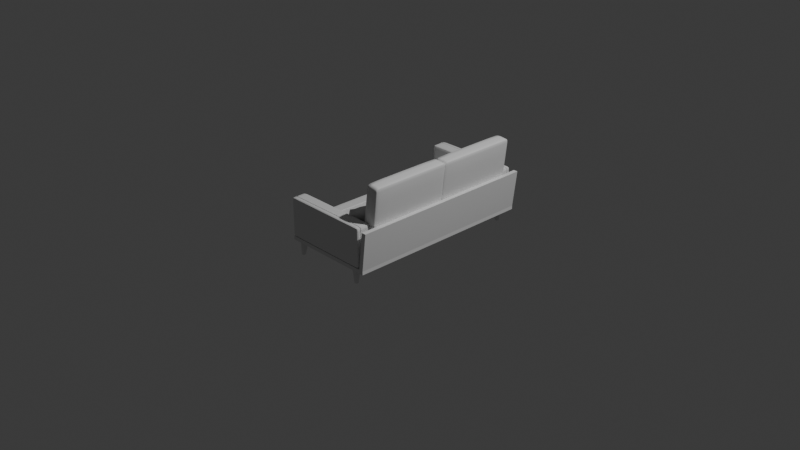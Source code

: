 # Source: Sofa.blend  (saved by Blender 4.2.66; exported with 4.5.12 LTS)
import bpy
from mathutils import Matrix  # noqa: F401  (used for matrix-valued properties, if any)

bpy.ops.wm.read_factory_settings(use_empty=True)
scene = bpy.context.scene
scene.name = 'Scene'

# ---- collections
col_collection = bpy.data.collections.new('Collection'); scene.collection.children.link(col_collection)

# ---- materials (node trees are filled in below, after node groups)
mat_material = bpy.data.materials.new('Material')
mat_material.alpha_threshold = 0.0
mat_material.use_transparent_shadow = False
mat_material.roughness = 0.5
mat_material.line_color = (0.0, 0.0, 0.0, 1.0)

# ---- material node trees
mat_material.use_nodes = True; mat_material.node_tree.nodes.clear()
_N = mat_material.node_tree.nodes; _L = mat_material.node_tree.links
n0 = _N.new('ShaderNodeOutputMaterial'); n0.name = 'Material Output'; n0.location = (300, 300)
n1 = _N.new('ShaderNodeBsdfPrincipled'); n1.name = 'Principled BSDF'; n1.location = (10, 300)
n1.inputs[3].default_value = 1.45
_L.new(n1.outputs[0], n0.inputs[0])
n0.is_active_output = True

# ---- world
world_world = bpy.data.worlds.new('World'); scene.world = world_world
world_world.use_nodes = True; world_world.node_tree.nodes.clear()
_N = world_world.node_tree.nodes; _L = world_world.node_tree.links
n0 = _N.new('ShaderNodeOutputWorld'); n0.name = 'World Output'; n0.location = (300, 300)
n1 = _N.new('ShaderNodeBackground'); n1.name = 'Background'; n1.location = (10, 300)
n1.inputs[0].default_value = (0.05088, 0.05088, 0.05088, 1.0)
_L.new(n1.outputs[0], n0.inputs[0])
n0.is_active_output = True
world_world.color = (0.05088, 0.05088, 0.05088)
world_world.sun_shadow_jitter_overblur = 0.0

# ---- cameras
cam_camera = bpy.data.cameras.new('Camera')
cam_camera.clip_end = 100.0
cam_camera.ortho_scale = 7.314

# ---- lights
light_light = bpy.data.lights.new('Light', 'POINT')
light_light.energy = 1000.0
light_light.shadow_soft_size = 0.1

# ---- meshes
me_cube = bpy.data.meshes.new('Cube')
me_cube.from_pydata([(0.07503, 0.141, 0.1721), (0.07503, 0.141, -0.1721), (0.07503, -0.141, 0.1721), (0.07503, -0.141, -0.1721), (-0.07503, 0.141, 0.1721), (-0.07503, 0.141, -0.1721), (-0.07503, -0.141, 0.1721), (-0.07503, -0.141, -0.1721), (0.0, 0.1862, -0.1862), (0.0, -0.1862, 0.1862), (0.0, -0.1862, -0.1862), (0.0, 0.1862, 0.1862)], [], [(11, 4, 6, 9), (10, 9, 6, 7), (7, 6, 4, 5), (8, 1, 3, 10), (1, 0, 2, 3), (8, 11, 0, 1), (5, 4, 11, 8), (5, 8, 10, 7), (3, 2, 9, 10), (0, 11, 9, 2)])
me_cube.polygons.foreach_set('use_smooth', [True] * 10)
_k = {(8, 11): 0.33, (8, 10): 0.33, (9, 10): 0.33, (9, 11): 0.33}
me_cube.attributes.new('crease_edge', 'FLOAT', 'EDGE').data.foreach_set('value', [_k.get((min(e.vertices), max(e.vertices)), 0.0) for e in me_cube.edges])
me_cube.attributes.new('crease_vert', 'FLOAT', 'POINT').data.foreach_set('value', [0.0, 0.0, 0.0, 0.0, 0.0, 0.0, 0.0, 0.0, 0.9, 0.9, 0.9, 0.9])
_uv = me_cube.uv_layers.new(name='UVMap')
_uv.uv.foreach_set('vector', [0.75, 0.5, 0.875, 0.5, 0.875, 0.75, 0.75, 0.75, 0.375, 0.875, 0.625, 0.875, 0.625, 1.0, 0.375, 1.0, 0.375, 0.0, 0.625, 0.0, 0.625, 0.25, 0.375, 0.25, 0.25, 0.5, 0.375, 0.5, 0.375, 0.75, 0.25, 0.75, 0.375, 0.5, 0.625, 0.5, 0.625, 0.75, 0.375, 0.75, 0.375, 0.375, 0.625, 0.375, 0.625, 0.5, 0.375, 0.5, 0.375, 0.25, 0.625, 0.25, 0.625, 0.375, 0.375, 0.375, 0.125, 0.5, 0.25, 0.5, 0.25, 0.75, 0.125, 0.75, 0.375, 0.75, 0.625, 0.75, 0.625, 0.875, 0.375, 0.875, 0.625, 0.5, 0.75, 0.5, 0.75, 0.75, 0.625, 0.75])
me_cube.materials.append(mat_material)
me_cube.use_mirror_vertex_groups = False
me_cube.update()
me_cube_001 = bpy.data.meshes.new('Cube.001')
me_cube_001.from_pydata([(-1.151, -1.0, -0.379), (-1.151, -1.0, 0.379), (-1.151, 1.0, -0.379), (-1.151, 1.0, 0.379), (1.246, -1.0, -0.379), (1.246, -1.0, 0.379), (1.246, 1.0, -0.379), (1.246, 1.0, 0.379), (1.363, 1.0, 0.379), (1.363, 1.0, -0.379), (1.363, -1.0, -0.379), (1.363, -1.0, 0.379), (1.363, 1.0, 8.405), (1.363, -1.0, 8.405), (1.481, 1.0, 8.405), (1.481, -1.0, 8.405)], [], [(0, 1, 3, 2), (2, 3, 7, 6), (6, 7, 8, 9), (4, 5, 1, 0), (2, 6, 4, 0), (7, 3, 1, 5), (9, 8, 11, 10), (5, 4, 10, 11), (4, 6, 9, 10), (8, 7, 12, 14), (12, 13, 15, 14), (11, 8, 14, 15), (7, 5, 13, 12), (5, 11, 15, 13)])
_uv = me_cube_001.uv_layers.new(name='UVMap')
_uv.uv.foreach_set('vector', [0.375, 0.0, 0.625, 0.0, 0.625, 0.25, 0.375, 0.25, 0.375, 0.25, 0.625, 0.25, 0.625, 0.5, 0.375, 0.5, 0.375, 0.5, 0.625, 0.5, 0.625, 0.5, 0.375, 0.5, 0.375, 0.75, 0.625, 0.75, 0.625, 1.0, 0.375, 1.0, 0.125, 0.5, 0.375, 0.5, 0.375, 0.75, 0.125, 0.75, 0.625, 0.5, 0.875, 0.5, 0.875, 0.75, 0.625, 0.75, 0.375, 0.5, 0.625, 0.5, 0.625, 0.75, 0.375, 0.75, 0.625, 0.75, 0.375, 0.75, 0.375, 0.75, 0.625, 0.75, 0.375, 0.75, 0.375, 0.5, 0.375, 0.5, 0.375, 0.75, 0.625, 0.5, 0.625, 0.5, 0.625, 0.5, 0.625, 0.5, 0.625, 0.5, 0.625, 0.75, 0.625, 0.75, 0.625, 0.5, 0.625, 0.75, 0.625, 0.5, 0.625, 0.5, 0.625, 0.75, 0.625, 0.5, 0.625, 0.75, 0.625, 0.75, 0.625, 0.5, 0.625, 0.75, 0.625, 0.75, 0.625, 0.75, 0.625, 0.75])
me_cube_001.update()
me_cube_002 = bpy.data.meshes.new('Cube.002')
me_cube_002.from_pydata([(-0.01378, -0.01378, -0.08629), (-0.04228, -0.04228, 0.08629), (-0.01378, 0.01378, -0.08629), (-0.04228, 0.01628, 0.08629), (0.01378, -0.01378, -0.08629), (0.01628, -0.04228, 0.08629), (0.01378, 0.01378, -0.08629), (0.01628, 0.01628, 0.08629)], [], [(0, 1, 3, 2), (2, 3, 7, 6), (6, 7, 5, 4), (4, 5, 1, 0), (2, 6, 4, 0), (7, 3, 1, 5)])
_uv = me_cube_002.uv_layers.new(name='UVMap')
_uv.uv.foreach_set('vector', [0.375, 0.0, 0.625, 0.0, 0.625, 0.25, 0.375, 0.25, 0.375, 0.25, 0.625, 0.25, 0.625, 0.5, 0.375, 0.5, 0.375, 0.5, 0.625, 0.5, 0.625, 0.75, 0.375, 0.75, 0.375, 0.75, 0.625, 0.75, 0.625, 1.0, 0.375, 1.0, 0.125, 0.5, 0.375, 0.5, 0.375, 0.75, 0.125, 0.75, 0.625, 0.5, 0.875, 0.5, 0.875, 0.75, 0.625, 0.75])
me_cube_002.update()
me_cube_003 = bpy.data.meshes.new('Cube.003')
me_cube_003.from_pydata([(-1.0, -1.498, -1.0), (-1.0, -1.498, 1.0), (-1.0, 0.6972, -1.0), (-1.0, 0.6972, 1.0), (1.0, -1.498, -1.0), (1.0, -1.498, 1.0), (1.0, 0.6972, -1.0), (1.0, 0.6972, 1.0), (-1.0, -1.498, -0.6431), (-1.0, 0.6972, -0.6431), (1.0, 0.6972, -0.6431), (1.0, -1.498, -0.6431), (-1.0, 0.601, -1.0), (-1.0, -1.401, -1.0), (-1.0, -1.401, 1.0), (-1.0, 0.601, 1.0), (1.0, -1.401, -1.0), (1.0, 0.601, -1.0), (1.0, 0.601, 1.0), (1.0, -1.401, 1.0), (1.0, 0.601, -0.6431), (1.0, -1.401, -0.6431), (-1.0, -1.401, -0.6431), (-1.0, 0.601, -0.6431), (0.8989, 0.6972, -1.0), (-0.8989, 0.6972, -1.0), (-0.8989, 0.6972, 1.0), (0.8989, 0.6972, 1.0), (-0.8989, -1.498, -1.0), (0.8989, -1.498, -1.0), (0.8989, -1.498, 1.0), (-0.8989, -1.498, 1.0), (0.8989, -1.498, -0.6431), (-0.8989, -1.498, -0.6431), (-0.8989, 0.6972, -0.6431), (0.8989, 0.6972, -0.6431), (-0.8989, 0.601, 1.0), (0.8989, 0.601, 1.0), (-0.8989, -1.401, 1.0), (0.8989, -1.401, 1.0), (0.8989, 0.601, -1.0), (-0.8989, 0.601, -1.0), (0.8989, -1.401, -1.0), (-0.8989, -1.401, -1.0), (-0.6161, 0.6972, -1.0), (-0.6443, 0.6972, -1.0), (-0.6443, 0.6972, 1.0), (-0.6161, 0.6972, 1.0), (-0.6443, -1.498, -1.0), (-0.6161, -1.498, -1.0), (-0.6161, -1.498, 1.0), (-0.6443, -1.498, 1.0), (-0.6161, -1.498, -0.6431), (-0.6443, -1.498, -0.6431), (-0.6443, 0.6972, -0.6431), (-0.6161, 0.6972, -0.6431), (-0.6443, 0.601, 1.0), (-0.6161, 0.601, 1.0), (-0.6443, -1.401, 1.0), (-0.6161, -1.401, 1.0), (-0.6161, 0.601, -1.0), (-0.6443, 0.601, -1.0), (-0.6161, -1.401, -1.0), (-0.6443, -1.401, -1.0), (-0.6161, 0.6969, -0.9129), (-0.6443, 0.6969, -0.9129), (-0.6443, 0.6969, 1.087), (-0.6161, 0.6969, 1.087), (-0.6443, -1.498, -0.9129), (-0.6161, -1.498, -0.9129), (-0.6161, -1.498, 1.087), (-0.6443, -1.498, 1.087), (-0.6161, -1.498, -0.556), (-0.6443, -1.498, -0.556), (-0.6443, 0.6969, -0.556), (-0.6161, 0.6969, -0.556), (-0.6443, 0.6007, 1.087), (-0.6161, 0.6007, 1.087), (-0.6443, -1.402, 1.087), (-0.6161, -1.402, 1.087), (-0.6161, 0.6007, -0.9129), (-0.6443, 0.6007, -0.9129), (-0.6161, -1.402, -0.9129), (-0.6443, -1.402, -0.9129)], [], [(23, 15, 3, 9), (35, 27, 7, 10), (21, 19, 5, 11), (33, 31, 1, 8), (42, 16, 4, 29), (38, 14, 1, 31), (28, 33, 8, 0), (16, 21, 11, 4), (24, 35, 10, 6), (12, 23, 9, 2), (0, 8, 22, 13), (13, 22, 23, 12), (6, 10, 20, 17), (17, 20, 21, 16), (26, 3, 15, 36), (36, 15, 14, 38), (24, 6, 17, 40), (40, 17, 16, 42), (10, 7, 18, 20), (20, 18, 19, 21), (8, 1, 14, 22), (22, 14, 15, 23), (12, 41, 43, 13), (60, 40, 42, 62), (2, 25, 41, 12), (44, 24, 40, 60), (18, 37, 39, 19), (56, 36, 38, 58), (7, 27, 37, 18), (46, 26, 36, 56), (2, 9, 34, 25), (44, 55, 35, 24), (4, 11, 32, 29), (48, 53, 33, 28), (19, 39, 30, 5), (58, 38, 31, 51), (13, 43, 28, 0), (62, 42, 29, 49), (11, 5, 30, 32), (53, 51, 31, 33), (9, 3, 26, 34), (55, 47, 27, 35), (34, 26, 46, 54), (50, 59, 79, 70), (32, 30, 50, 52), (46, 56, 76, 66), (43, 63, 48, 28), (62, 49, 69, 82), (39, 59, 50, 30), (57, 47, 67, 77), (29, 32, 52, 49), (60, 62, 82, 80), (25, 34, 54, 45), (48, 63, 83, 68), (27, 47, 57, 37), (55, 44, 64, 75), (37, 57, 59, 39), (63, 61, 81, 83), (25, 45, 61, 41), (51, 53, 73, 71), (41, 61, 63, 43), (45, 54, 74, 65), (74, 66, 67, 75), (72, 70, 71, 73), (83, 82, 69, 68), (79, 78, 71, 70), (69, 72, 73, 68), (65, 74, 75, 64), (67, 66, 76, 77), (77, 76, 78, 79), (65, 64, 80, 81), (81, 80, 82, 83), (59, 57, 77, 79), (58, 51, 71, 78), (54, 46, 66, 74), (56, 58, 78, 76), (49, 52, 72, 69), (47, 55, 75, 67), (61, 45, 65, 81), (53, 48, 68, 73), (52, 50, 70, 72), (44, 60, 80, 64)])
_k = {(46, 54): 1.0, (47, 55): 1.0, (50, 52): 1.0, (51, 53): 1.0, (48, 63): 1.0, (49, 62): 1.0, (50, 59): 1.0, (51, 58): 1.0, (49, 52): 1.0, (48, 53): 1.0, (45, 54): 1.0, (44, 55): 1.0, (47, 57): 1.0, (46, 56): 1.0, (57, 59): 1.0, (56, 58): 1.0, (45, 61): 1.0, (44, 60): 1.0, (61, 63): 1.0, (60, 62): 1.0}
me_cube_003.attributes.new('crease_edge', 'FLOAT', 'EDGE').data.foreach_set('value', [_k.get((min(e.vertices), max(e.vertices)), 0.0) for e in me_cube_003.edges])
_uv = me_cube_003.uv_layers.new(name='UVMap')
_uv.uv.foreach_set('vector', [0.6049, 0.1667, 0.625, 0.1667, 0.625, 0.25, 0.6049, 0.25, 0.6049, 0.4167, 0.625, 0.4167, 0.625, 0.5, 0.6049, 0.5, 0.6049, 0.6667, 0.625, 0.6667, 0.625, 0.75, 0.6049, 0.75, 0.6049, 0.9167, 0.625, 0.9167, 0.625, 1.0, 0.6049, 1.0, 0.2917, 0.6667, 0.375, 0.6667, 0.375, 0.75, 0.2917, 0.75, 0.7917, 0.6667, 0.875, 0.6667, 0.875, 0.75, 0.7917, 0.75, 0.375, 0.9167, 0.6049, 0.9167, 0.6049, 1.0, 0.375, 1.0, 0.375, 0.6667, 0.6049, 0.6667, 0.6049, 0.75, 0.375, 0.75, 0.375, 0.4167, 0.6049, 0.4167, 0.6049, 0.5, 0.375, 0.5, 0.375, 0.1667, 0.6049, 0.1667, 0.6049, 0.25, 0.375, 0.25, 0.375, 0.0, 0.6049, 0.0, 0.6049, 0.08333, 0.375, 0.08333, 0.375, 0.08333, 0.6049, 0.08333, 0.6049, 0.1667, 0.375, 0.1667, 0.375, 0.5, 0.6049, 0.5, 0.6049, 0.5833, 0.375, 0.5833, 0.375, 0.5833, 0.6049, 0.5833, 0.6049, 0.6667, 0.375, 0.6667, 0.7917, 0.5, 0.875, 0.5, 0.875, 0.5833, 0.7917, 0.5833, 0.7917, 0.5833, 0.875, 0.5833, 0.875, 0.6667, 0.7917, 0.6667, 0.2917, 0.5, 0.375, 0.5, 0.375, 0.5833, 0.2917, 0.5833, 0.2917, 0.5833, 0.375, 0.5833, 0.375, 0.6667, 0.2917, 0.6667, 0.6049, 0.5, 0.625, 0.5, 0.625, 0.5833, 0.6049, 0.5833, 0.6049, 0.5833, 0.625, 0.5833, 0.625, 0.6667, 0.6049, 0.6667, 0.6049, 0.0, 0.625, 0.0, 0.625, 0.08333, 0.6049, 0.08333, 0.6049, 0.08333, 0.625, 0.08333, 0.625, 0.1667, 0.6049, 0.1667, 0.125, 0.5833, 0.2083, 0.5833, 0.2083, 0.6667, 0.125, 0.6667, 0.2639, 0.5833, 0.2917, 0.5833, 0.2917, 0.6667, 0.2639, 0.6667, 0.125, 0.5, 0.2083, 0.5, 0.2083, 0.5833, 0.125, 0.5833, 0.2639, 0.5, 0.2917, 0.5, 0.2917, 0.5833, 0.2639, 0.5833, 0.625, 0.5833, 0.7083, 0.5833, 0.7083, 0.6667, 0.625, 0.6667, 0.7639, 0.5833, 0.7917, 0.5833, 0.7917, 0.6667, 0.7639, 0.6667, 0.625, 0.5, 0.7083, 0.5, 0.7083, 0.5833, 0.625, 0.5833, 0.7639, 0.5, 0.7917, 0.5, 0.7917, 0.5833, 0.7639, 0.5833, 0.375, 0.25, 0.6049, 0.25, 0.6049, 0.3333, 0.375, 0.3333, 0.375, 0.3889, 0.6049, 0.3889, 0.6049, 0.4167, 0.375, 0.4167, 0.375, 0.75, 0.6049, 0.75, 0.6049, 0.8333, 0.375, 0.8333, 0.375, 0.8889, 0.6049, 0.8889, 0.6049, 0.9167, 0.375, 0.9167, 0.625, 0.6667, 0.7083, 0.6667, 0.7083, 0.75, 0.625, 0.75, 0.7639, 0.6667, 0.7917, 0.6667, 0.7917, 0.75, 0.7639, 0.75, 0.125, 0.6667, 0.2083, 0.6667, 0.2083, 0.75, 0.125, 0.75, 0.2639, 0.6667, 0.2917, 0.6667, 0.2917, 0.75, 0.2639, 0.75, 0.6049, 0.75, 0.625, 0.75, 0.625, 0.8333, 0.6049, 0.8333, 0.6049, 0.8889, 0.625, 0.8889, 0.625, 0.9167, 0.6049, 0.9167, 0.6049, 0.25, 0.625, 0.25, 0.625, 0.3333, 0.6049, 0.3333, 0.6049, 0.3889, 0.625, 0.3889, 0.625, 0.4167, 0.6049, 0.4167, 0.6049, 0.3333, 0.625, 0.3333, 0.625, 0.3611, 0.6049, 0.3611, 0.7361, 0.75, 0.7361, 0.6667, 0.7361, 0.6667, 0.7361, 0.75, 0.6049, 0.8333, 0.625, 0.8333, 0.625, 0.8611, 0.6049, 0.8611, 0.7639, 0.5, 0.7639, 0.5833, 0.7639, 0.5833, 0.7639, 0.5, 0.2083, 0.6667, 0.2361, 0.6667, 0.2361, 0.75, 0.2083, 0.75, 0.2639, 0.6667, 0.2639, 0.75, 0.2639, 0.75, 0.2639, 0.6667, 0.7083, 0.6667, 0.7361, 0.6667, 0.7361, 0.75, 0.7083, 0.75, 0.7361, 0.5833, 0.7361, 0.5, 0.7361, 0.5, 0.7361, 0.5833, 0.375, 0.8333, 0.6049, 0.8333, 0.6049, 0.8611, 0.375, 0.8611, 0.2639, 0.5833, 0.2639, 0.6667, 0.2639, 0.6667, 0.2639, 0.5833, 0.375, 0.3333, 0.6049, 0.3333, 0.6049, 0.3611, 0.375, 0.3611, 0.2361, 0.75, 0.2361, 0.6667, 0.2361, 0.6667, 0.2361, 0.75, 0.7083, 0.5, 0.7361, 0.5, 0.7361, 0.5833, 0.7083, 0.5833, 0.6049, 0.3889, 0.375, 0.3889, 0.375, 0.3889, 0.6049, 0.3889, 0.7083, 0.5833, 0.7361, 0.5833, 0.7361, 0.6667, 0.7083, 0.6667, 0.2361, 0.6667, 0.2361, 0.5833, 0.2361, 0.5833, 0.2361, 0.6667, 0.2083, 0.5, 0.2361, 0.5, 0.2361, 0.5833, 0.2083, 0.5833, 0.625, 0.8889, 0.6049, 0.8889, 0.6049, 0.8889, 0.625, 0.8889, 0.2083, 0.5833, 0.2361, 0.5833, 0.2361, 0.6667, 0.2083, 0.6667, 0.375, 0.3611, 0.6049, 0.3611, 0.6049, 0.3611, 0.375, 0.3611, 0.6049, 0.3611, 0.625, 0.3611, 0.625, 0.3889, 0.6049, 0.3889, 0.6049, 0.8611, 0.625, 0.8611, 0.625, 0.8889, 0.6049, 0.8889, 0.2361, 0.6667, 0.2639, 0.6667, 0.2639, 0.75, 0.2361, 0.75, 0.7361, 0.6667, 0.7639, 0.6667, 0.7639, 0.75, 0.7361, 0.75, 0.375, 0.8611, 0.6049, 0.8611, 0.6049, 0.8889, 0.375, 0.8889, 0.375, 0.3611, 0.6049, 0.3611, 0.6049, 0.3889, 0.375, 0.3889, 0.7361, 0.5, 0.7639, 0.5, 0.7639, 0.5833, 0.7361, 0.5833, 0.7361, 0.5833, 0.7639, 0.5833, 0.7639, 0.6667, 0.7361, 0.6667, 0.2361, 0.5, 0.2639, 0.5, 0.2639, 0.5833, 0.2361, 0.5833, 0.2361, 0.5833, 0.2639, 0.5833, 0.2639, 0.6667, 0.2361, 0.6667, 0.7361, 0.6667, 0.7361, 0.5833, 0.7361, 0.5833, 0.7361, 0.6667, 0.7639, 0.6667, 0.7639, 0.75, 0.7639, 0.75, 0.7639, 0.6667, 0.6049, 0.3611, 0.625, 0.3611, 0.625, 0.3611, 0.6049, 0.3611, 0.7639, 0.5833, 0.7639, 0.6667, 0.7639, 0.6667, 0.7639, 0.5833, 0.375, 0.8611, 0.6049, 0.8611, 0.6049, 0.8611, 0.375, 0.8611, 0.625, 0.3889, 0.6049, 0.3889, 0.6049, 0.3889, 0.625, 0.3889, 0.2361, 0.5833, 0.2361, 0.5, 0.2361, 0.5, 0.2361, 0.5833, 0.6049, 0.8889, 0.375, 0.8889, 0.375, 0.8889, 0.6049, 0.8889, 0.6049, 0.8611, 0.625, 0.8611, 0.625, 0.8611, 0.6049, 0.8611, 0.2639, 0.5, 0.2639, 0.5833, 0.2639, 0.5833, 0.2639, 0.5])
me_cube_003.update()
me_cube_004 = bpy.data.meshes.new('Cube.004')
me_cube_004.from_pydata([(-1.0, -0.5215, -1.0), (-1.0, -0.5215, 1.0), (-1.0, 0.5215, -1.0), (-1.0, 0.5215, 1.0), (1.364, -0.5215, -1.0), (1.364, -0.5215, 1.0), (1.364, 0.5215, -1.0), (1.364, 0.5215, 1.0), (-1.0, -0.5215, -0.6431), (-1.0, 0.5215, -0.6431), (1.364, 0.5215, -0.6431), (1.364, -0.5215, -0.6431), (-1.0, 0.4253, -1.0), (-1.0, -0.4253, -1.0), (-1.0, -0.4253, 1.0), (-1.0, 0.4253, 1.0), (1.364, -0.4253, -1.0), (1.364, 0.4253, -1.0), (1.364, 0.4253, 1.0), (1.364, -0.4253, 1.0), (1.364, 0.4253, -0.6431), (1.364, -0.4253, -0.6431), (-1.0, -0.4253, -0.6431), (-1.0, 0.4253, -0.6431), (1.263, 0.5215, -1.0), (-0.8989, 0.5215, -1.0), (-0.8989, 0.5215, 1.0), (1.263, 0.5215, 1.0), (-0.8989, -0.5215, -1.0), (1.263, -0.5215, -1.0), (1.263, -0.5215, 1.0), (-0.8989, -0.5215, 1.0), (1.263, -0.5215, -0.6431), (-0.8989, -0.5215, -0.6431), (-0.8989, 0.5215, -0.6431), (1.263, 0.5215, -0.6431), (-0.8989, 0.4253, 1.0), (1.263, 0.4253, 1.0), (-0.8989, -0.4253, 1.0), (1.263, -0.4253, 1.0), (1.263, 0.4253, -1.0), (-0.8989, 0.4253, -1.0), (1.263, -0.4253, -1.0), (-0.8989, -0.4253, -1.0), (-1.0, -0.5215, 0.6382), (-1.0, 0.5215, 0.6382), (1.364, 0.5215, 0.6382), (1.364, -0.5215, 0.6382), (1.364, 0.4253, 0.6382), (1.364, -0.4253, 0.6382), (-1.0, -0.4253, 0.6382), (-1.0, 0.4253, 0.6382), (1.263, -0.5215, 0.6382), (-0.8989, -0.5215, 0.6382), (-0.8989, 0.5215, 0.6382), (1.263, 0.5215, 0.6382), (-1.0, 0.5215, 0.4688), (-1.0, 0.5215, 0.3976), (1.364, 0.5215, 0.4688), (1.364, 0.5215, 0.3976), (1.364, -0.5215, 0.4688), (1.364, -0.5215, 0.3976), (1.364, 0.4253, 0.4688), (1.364, 0.4253, 0.3976), (1.364, -0.4253, 0.4688), (1.364, -0.4253, 0.3976), (-1.0, -0.4253, 0.4688), (-1.0, -0.4253, 0.3976), (-1.0, 0.4253, 0.4688), (-1.0, 0.4253, 0.3976), (1.263, -0.5215, 0.4688), (1.263, -0.5215, 0.3976), (-0.8989, -0.5215, 0.4688), (-0.8989, -0.5215, 0.3976), (-0.8989, 0.5215, 0.4688), (-0.8989, 0.5215, 0.3976), (1.263, 0.5215, 0.4688), (1.263, 0.5215, 0.3976), (-1.0, -0.5215, 0.3976), (-1.0, -0.5215, 0.4688), (-1.0, 0.5215, 0.4688), (-1.0, 0.5215, 0.3976), (1.364, 0.5215, 0.4688), (1.364, 0.5215, 0.3976), (1.364, -0.5215, 0.4688), (1.364, -0.5215, 0.3976), (1.364, 0.4253, 0.4688), (1.364, 0.4253, 0.3976), (1.364, -0.4253, 0.4688), (1.364, -0.4253, 0.3976), (-1.0, -0.4253, 0.4688), (-1.0, -0.4253, 0.3976), (-1.0, 0.4253, 0.4688), (-1.0, 0.4253, 0.3976), (1.263, -0.5215, 0.4688), (1.263, -0.5215, 0.3976), (-0.8989, -0.5215, 0.4688), (-0.8989, -0.5215, 0.3976), (-0.8989, 0.5215, 0.4688), (-0.8989, 0.5215, 0.3976), (1.263, 0.5215, 0.4688), (1.263, 0.5215, 0.3976), (-1.0, -0.5215, 0.3976), (-1.0, -0.5215, 0.4688), (-1.0, 0.5215, 0.4688), (-1.0, 0.5215, 0.3976), (1.364, 0.5215, 0.4688), (1.364, 0.5215, 0.3976), (1.364, -0.5215, 0.4688), (1.364, -0.5215, 0.3976), (1.364, 0.4253, 0.4688), (1.364, 0.4253, 0.3976), (1.364, -0.4253, 0.4688), (1.364, -0.4253, 0.3976), (-1.0, -0.4253, 0.4688), (-1.0, -0.4253, 0.3976), (-1.0, 0.4253, 0.4688), (-1.0, 0.4253, 0.3976), (1.263, -0.5215, 0.4688), (1.263, -0.5215, 0.3976), (-0.8989, -0.5215, 0.4688), (-0.8989, -0.5215, 0.3976), (-0.8989, 0.5215, 0.4688), (-0.8989, 0.5215, 0.3976), (1.263, 0.5215, 0.4688), (1.263, 0.5215, 0.3976), (-1.0, -0.5215, 0.3976), (-1.0, -0.5215, 0.4688), (-1.015, 0.5329, 0.4696), (-1.015, 0.5329, 0.3968), (1.379, 0.5329, 0.4696), (1.379, 0.5329, 0.3968), (1.379, -0.5329, 0.4696), (1.379, -0.5329, 0.3968), (1.379, 0.4346, 0.4696), (1.379, 0.4346, 0.3968), (1.379, -0.4346, 0.4696), (1.379, -0.4346, 0.3968), (-1.015, -0.4346, 0.4696), (-1.015, -0.4346, 0.3968), (-1.015, 0.4346, 0.4696), (-1.015, 0.4346, 0.3968), (1.277, -0.5329, 0.4696), (1.277, -0.5329, 0.3968), (-0.9126, -0.5329, 0.4696), (-0.9126, -0.5329, 0.3968), (-0.9126, 0.5329, 0.4696), (-0.9126, 0.5329, 0.3968), (1.277, 0.5329, 0.4696), (1.277, 0.5329, 0.3968), (-1.015, -0.5329, 0.3968), (-1.015, -0.5329, 0.4696)], [], [(51, 15, 3, 45), (55, 27, 7, 46), (49, 19, 5, 47), (53, 31, 1, 44), (42, 16, 4, 29), (38, 14, 1, 31), (28, 33, 8, 0), (16, 21, 11, 4), (24, 35, 10, 6), (12, 23, 9, 2), (0, 8, 22, 13), (13, 22, 23, 12), (6, 10, 20, 17), (17, 20, 21, 16), (26, 3, 15, 36), (36, 15, 14, 38), (24, 6, 17, 40), (40, 17, 16, 42), (46, 7, 18, 48), (48, 18, 19, 49), (44, 1, 14, 50), (50, 14, 15, 51), (12, 41, 43, 13), (41, 40, 42, 43), (2, 25, 41, 12), (25, 24, 40, 41), (18, 37, 39, 19), (37, 36, 38, 39), (7, 27, 37, 18), (27, 26, 36, 37), (2, 9, 34, 25), (25, 34, 35, 24), (4, 11, 32, 29), (29, 32, 33, 28), (19, 39, 30, 5), (39, 38, 31, 30), (13, 43, 28, 0), (43, 42, 29, 28), (47, 5, 30, 52), (52, 30, 31, 53), (45, 3, 26, 54), (54, 26, 27, 55), (74, 54, 55, 76), (56, 45, 54, 74), (70, 52, 53, 72), (60, 47, 52, 70), (66, 50, 51, 68), (79, 44, 50, 66), (62, 48, 49, 64), (58, 46, 48, 62), (72, 53, 44, 79), (64, 49, 47, 60), (76, 55, 46, 58), (68, 51, 45, 56), (23, 69, 57, 9), (62, 64, 136, 134), (35, 77, 59, 10), (73, 71, 143, 145), (21, 65, 61, 11), (76, 58, 130, 148), (33, 73, 78, 8), (65, 63, 135, 137), (10, 59, 63, 20), (60, 70, 142, 132), (20, 63, 65, 21), (59, 77, 149, 131), (8, 78, 67, 22), (58, 62, 134, 130), (22, 67, 69, 23), (71, 61, 133, 143), (11, 61, 71, 32), (68, 56, 128, 140), (32, 71, 73, 33), (74, 76, 148, 146), (9, 57, 75, 34), (63, 59, 131, 135), (34, 75, 77, 35), (66, 68, 140, 138), (64, 62, 86, 88), (65, 61, 85, 89), (72, 70, 94, 96), (78, 67, 91, 102), (60, 64, 88, 84), (57, 75, 99, 81), (66, 79, 103, 90), (73, 78, 102, 97), (74, 56, 80, 98), (67, 69, 93, 91), (79, 72, 96, 103), (75, 77, 101, 99), (69, 57, 81, 93), (68, 66, 90, 92), (59, 63, 87, 83), (76, 74, 98, 100), (56, 68, 92, 80), (61, 71, 95, 85), (62, 58, 82, 86), (77, 59, 83, 101), (70, 60, 84, 94), (63, 65, 89, 87), (58, 76, 100, 82), (71, 73, 97, 95), (82, 100, 124, 106), (95, 97, 121, 119), (88, 86, 110, 112), (89, 85, 109, 113), (96, 94, 118, 120), (102, 91, 115, 126), (84, 88, 112, 108), (81, 99, 123, 105), (90, 103, 127, 114), (97, 102, 126, 121), (98, 80, 104, 122), (91, 93, 117, 115), (103, 96, 120, 127), (99, 101, 125, 123), (93, 81, 105, 117), (92, 90, 114, 116), (83, 87, 111, 107), (100, 98, 122, 124), (80, 92, 116, 104), (85, 95, 119, 109), (86, 82, 106, 110), (101, 83, 107, 125), (94, 84, 108, 118), (87, 89, 113, 111), (141, 140, 128, 129), (149, 148, 130, 131), (137, 136, 132, 133), (145, 144, 151, 150), (131, 130, 134, 135), (135, 134, 136, 137), (150, 151, 138, 139), (139, 138, 140, 141), (133, 132, 142, 143), (143, 142, 144, 145), (129, 128, 146, 147), (147, 146, 148, 149), (61, 65, 137, 133), (70, 72, 144, 142), (67, 78, 150, 139), (64, 60, 132, 136), (75, 57, 129, 147), (79, 66, 138, 151), (78, 73, 145, 150), (56, 74, 146, 128), (69, 67, 139, 141), (72, 79, 151, 144), (77, 75, 147, 149), (57, 69, 141, 129)])
_k = {(81, 93): 1.0, (80, 92): 1.0, (83, 101): 1.0, (82, 100): 1.0, (85, 89): 1.0, (84, 88): 1.0, (97, 102): 1.0, (96, 103): 1.0, (83, 87): 1.0, (82, 86): 1.0, (87, 89): 1.0, (86, 88): 1.0, (91, 102): 1.0, (90, 103): 1.0, (91, 93): 1.0, (90, 92): 1.0, (85, 95): 1.0, (84, 94): 1.0, (95, 97): 1.0, (94, 96): 1.0, (81, 99): 1.0, (80, 98): 1.0, (99, 101): 1.0, (98, 100): 1.0, (105, 117): 1.0, (104, 116): 1.0, (107, 125): 1.0, (106, 124): 1.0, (109, 113): 1.0, (108, 112): 1.0, (121, 126): 1.0, (120, 127): 1.0, (107, 111): 1.0, (106, 110): 1.0, (111, 113): 1.0, (110, 112): 1.0, (115, 126): 1.0, (114, 127): 1.0, (115, 117): 1.0, (114, 116): 1.0, (109, 119): 1.0, (108, 118): 1.0, (119, 121): 1.0, (118, 120): 1.0, (105, 123): 1.0, (104, 122): 1.0, (123, 125): 1.0, (122, 124): 1.0}
me_cube_004.attributes.new('crease_edge', 'FLOAT', 'EDGE').data.foreach_set('value', [_k.get((min(e.vertices), max(e.vertices)), 0.0) for e in me_cube_004.edges])
_uv = me_cube_004.uv_layers.new(name='UVMap')
_uv.uv.foreach_set('vector', [0.6206, 0.1667, 0.625, 0.1667, 0.625, 0.25, 0.6206, 0.25, 0.6206, 0.4167, 0.625, 0.4167, 0.625, 0.5, 0.6206, 0.5, 0.6206, 0.6667, 0.625, 0.6667, 0.625, 0.75, 0.6206, 0.75, 0.6206, 0.9167, 0.625, 0.9167, 0.625, 1.0, 0.6206, 1.0, 0.2917, 0.6667, 0.375, 0.6667, 0.375, 0.75, 0.2917, 0.75, 0.7917, 0.6667, 0.875, 0.6667, 0.875, 0.75, 0.7917, 0.75, 0.375, 0.9167, 0.6049, 0.9167, 0.6049, 1.0, 0.375, 1.0, 0.375, 0.6667, 0.6049, 0.6667, 0.6049, 0.75, 0.375, 0.75, 0.375, 0.4167, 0.6049, 0.4167, 0.6049, 0.5, 0.375, 0.5, 0.375, 0.1667, 0.6049, 0.1667, 0.6049, 0.25, 0.375, 0.25, 0.375, 0.0, 0.6049, 0.0, 0.6049, 0.08333, 0.375, 0.08333, 0.375, 0.08333, 0.6049, 0.08333, 0.6049, 0.1667, 0.375, 0.1667, 0.375, 0.5, 0.6049, 0.5, 0.6049, 0.5833, 0.375, 0.5833, 0.375, 0.5833, 0.6049, 0.5833, 0.6049, 0.6667, 0.375, 0.6667, 0.7917, 0.5, 0.875, 0.5, 0.875, 0.5833, 0.7917, 0.5833, 0.7917, 0.5833, 0.875, 0.5833, 0.875, 0.6667, 0.7917, 0.6667, 0.2917, 0.5, 0.375, 0.5, 0.375, 0.5833, 0.2917, 0.5833, 0.2917, 0.5833, 0.375, 0.5833, 0.375, 0.6667, 0.2917, 0.6667, 0.6206, 0.5, 0.625, 0.5, 0.625, 0.5833, 0.6206, 0.5833, 0.6206, 0.5833, 0.625, 0.5833, 0.625, 0.6667, 0.6206, 0.6667, 0.6206, 0.0, 0.625, 0.0, 0.625, 0.08333, 0.6206, 0.08333, 0.6206, 0.08333, 0.625, 0.08333, 0.625, 0.1667, 0.6206, 0.1667, 0.125, 0.5833, 0.2083, 0.5833, 0.2083, 0.6667, 0.125, 0.6667, 0.2083, 0.5833, 0.2917, 0.5833, 0.2917, 0.6667, 0.2083, 0.6667, 0.125, 0.5, 0.2083, 0.5, 0.2083, 0.5833, 0.125, 0.5833, 0.2083, 0.5, 0.2917, 0.5, 0.2917, 0.5833, 0.2083, 0.5833, 0.625, 0.5833, 0.7083, 0.5833, 0.7083, 0.6667, 0.625, 0.6667, 0.7083, 0.5833, 0.7917, 0.5833, 0.7917, 0.6667, 0.7083, 0.6667, 0.625, 0.5, 0.7083, 0.5, 0.7083, 0.5833, 0.625, 0.5833, 0.7083, 0.5, 0.7917, 0.5, 0.7917, 0.5833, 0.7083, 0.5833, 0.375, 0.25, 0.6049, 0.25, 0.6049, 0.3333, 0.375, 0.3333, 0.375, 0.3333, 0.6049, 0.3333, 0.6049, 0.4167, 0.375, 0.4167, 0.375, 0.75, 0.6049, 0.75, 0.6049, 0.8333, 0.375, 0.8333, 0.375, 0.8333, 0.6049, 0.8333, 0.6049, 0.9167, 0.375, 0.9167, 0.625, 0.6667, 0.7083, 0.6667, 0.7083, 0.75, 0.625, 0.75, 0.7083, 0.6667, 0.7917, 0.6667, 0.7917, 0.75, 0.7083, 0.75, 0.125, 0.6667, 0.2083, 0.6667, 0.2083, 0.75, 0.125, 0.75, 0.2083, 0.6667, 0.2917, 0.6667, 0.2917, 0.75, 0.2083, 0.75, 0.6206, 0.75, 0.625, 0.75, 0.625, 0.8333, 0.6206, 0.8333, 0.6206, 0.8333, 0.625, 0.8333, 0.625, 0.9167, 0.6206, 0.9167, 0.6206, 0.25, 0.625, 0.25, 0.625, 0.3333, 0.6206, 0.3333, 0.6206, 0.3333, 0.625, 0.3333, 0.625, 0.4167, 0.6206, 0.4167, 0.6153, 0.3333, 0.6206, 0.3333, 0.6206, 0.4167, 0.6153, 0.4167, 0.6153, 0.25, 0.6206, 0.25, 0.6206, 0.3333, 0.6153, 0.3333, 0.6153, 0.8333, 0.6206, 0.8333, 0.6206, 0.9167, 0.6153, 0.9167, 0.6153, 0.75, 0.6206, 0.75, 0.6206, 0.8333, 0.6153, 0.8333, 0.6153, 0.08333, 0.6206, 0.08333, 0.6206, 0.1667, 0.6153, 0.1667, 0.6153, 0.0, 0.6206, 0.0, 0.6206, 0.08333, 0.6153, 0.08333, 0.6153, 0.5833, 0.6206, 0.5833, 0.6206, 0.6667, 0.6153, 0.6667, 0.6153, 0.5, 0.6206, 0.5, 0.6206, 0.5833, 0.6153, 0.5833, 0.6153, 0.9167, 0.6206, 0.9167, 0.6206, 1.0, 0.6153, 1.0, 0.6153, 0.6667, 0.6206, 0.6667, 0.6206, 0.75, 0.6153, 0.75, 0.6153, 0.4167, 0.6206, 0.4167, 0.6206, 0.5, 0.6153, 0.5, 0.6153, 0.1667, 0.6206, 0.1667, 0.6206, 0.25, 0.6153, 0.25, 0.6049, 0.1667, 0.6101, 0.1667, 0.6101, 0.25, 0.6049, 0.25, 0.6153, 0.5833, 0.6153, 0.6667, 0.6153, 0.6667, 0.6153, 0.5833, 0.6049, 0.4167, 0.6101, 0.4167, 0.6101, 0.5, 0.6049, 0.5, 0.6101, 0.9167, 0.6101, 0.8333, 0.6101, 0.8333, 0.6101, 0.9167, 0.6049, 0.6667, 0.6101, 0.6667, 0.6101, 0.75, 0.6049, 0.75, 0.6153, 0.4167, 0.6153, 0.5, 0.6153, 0.5, 0.6153, 0.4167, 0.6049, 0.9167, 0.6101, 0.9167, 0.6101, 1.0, 0.6049, 1.0, 0.6101, 0.6667, 0.6101, 0.5833, 0.6101, 0.5833, 0.6101, 0.6667, 0.6049, 0.5, 0.6101, 0.5, 0.6101, 0.5833, 0.6049, 0.5833, 0.6153, 0.75, 0.6153, 0.8333, 0.6153, 0.8333, 0.6153, 0.75, 0.6049, 0.5833, 0.6101, 0.5833, 0.6101, 0.6667, 0.6049, 0.6667, 0.6101, 0.5, 0.6101, 0.4167, 0.6101, 0.4167, 0.6101, 0.5, 0.6049, 0.0, 0.6101, 0.0, 0.6101, 0.08333, 0.6049, 0.08333, 0.6153, 0.5, 0.6153, 0.5833, 0.6153, 0.5833, 0.6153, 0.5, 0.6049, 0.08333, 0.6101, 0.08333, 0.6101, 0.1667, 0.6049, 0.1667, 0.6101, 0.8333, 0.6101, 0.75, 0.6101, 0.75, 0.6101, 0.8333, 0.6049, 0.75, 0.6101, 0.75, 0.6101, 0.8333, 0.6049, 0.8333, 0.6153, 0.1667, 0.6153, 0.25, 0.6153, 0.25, 0.6153, 0.1667, 0.6049, 0.8333, 0.6101, 0.8333, 0.6101, 0.9167, 0.6049, 0.9167, 0.6153, 0.3333, 0.6153, 0.4167, 0.6153, 0.4167, 0.6153, 0.3333, 0.6049, 0.25, 0.6101, 0.25, 0.6101, 0.3333, 0.6049, 0.3333, 0.6101, 0.5833, 0.6101, 0.5, 0.6101, 0.5, 0.6101, 0.5833, 0.6049, 0.3333, 0.6101, 0.3333, 0.6101, 0.4167, 0.6049, 0.4167, 0.6153, 0.08333, 0.6153, 0.1667, 0.6153, 0.1667, 0.6153, 0.08333, 0.6153, 0.6667, 0.6153, 0.5833, 0.6153, 0.5833, 0.6153, 0.6667, 0.6101, 0.6667, 0.6101, 0.75, 0.6101, 0.75, 0.6101, 0.6667, 0.6153, 0.9167, 0.6153, 0.8333, 0.6153, 0.8333, 0.6153, 0.9167, 0.6101, 0.0, 0.6101, 0.08333, 0.6101, 0.08333, 0.6101, 0.0, 0.6153, 0.75, 0.6153, 0.6667, 0.6153, 0.6667, 0.6153, 0.75, 0.6101, 0.25, 0.6101, 0.3333, 0.6101, 0.3333, 0.6101, 0.25, 0.6153, 0.08333, 0.6153, 0.0, 0.6153, 0.0, 0.6153, 0.08333, 0.6101, 0.9167, 0.6101, 1.0, 0.6101, 1.0, 0.6101, 0.9167, 0.6153, 0.3333, 0.6153, 0.25, 0.6153, 0.25, 0.6153, 0.3333, 0.6101, 0.08333, 0.6101, 0.1667, 0.6101, 0.1667, 0.6101, 0.08333, 0.6153, 1.0, 0.6153, 0.9167, 0.6153, 0.9167, 0.6153, 1.0, 0.6101, 0.3333, 0.6101, 0.4167, 0.6101, 0.4167, 0.6101, 0.3333, 0.6101, 0.1667, 0.6101, 0.25, 0.6101, 0.25, 0.6101, 0.1667, 0.6153, 0.1667, 0.6153, 0.08333, 0.6153, 0.08333, 0.6153, 0.1667, 0.6101, 0.5, 0.6101, 0.5833, 0.6101, 0.5833, 0.6101, 0.5, 0.6153, 0.4167, 0.6153, 0.3333, 0.6153, 0.3333, 0.6153, 0.4167, 0.6153, 0.25, 0.6153, 0.1667, 0.6153, 0.1667, 0.6153, 0.25, 0.6101, 0.75, 0.6101, 0.8333, 0.6101, 0.8333, 0.6101, 0.75, 0.6153, 0.5833, 0.6153, 0.5, 0.6153, 0.5, 0.6153, 0.5833, 0.6101, 0.4167, 0.6101, 0.5, 0.6101, 0.5, 0.6101, 0.4167, 0.6153, 0.8333, 0.6153, 0.75, 0.6153, 0.75, 0.6153, 0.8333, 0.6101, 0.5833, 0.6101, 0.6667, 0.6101, 0.6667, 0.6101, 0.5833, 0.6153, 0.5, 0.6153, 0.4167, 0.6153, 0.4167, 0.6153, 0.5, 0.6101, 0.8333, 0.6101, 0.9167, 0.6101, 0.9167, 0.6101, 0.8333, 0.6153, 0.5, 0.6153, 0.4167, 0.6153, 0.4167, 0.6153, 0.5, 0.6101, 0.8333, 0.6101, 0.9167, 0.6101, 0.9167, 0.6101, 0.8333, 0.6153, 0.6667, 0.6153, 0.5833, 0.6153, 0.5833, 0.6153, 0.6667, 0.6101, 0.6667, 0.6101, 0.75, 0.6101, 0.75, 0.6101, 0.6667, 0.6153, 0.9167, 0.6153, 0.8333, 0.6153, 0.8333, 0.6153, 0.9167, 0.6101, 0.0, 0.6101, 0.08333, 0.6101, 0.08333, 0.6101, 0.0, 0.6153, 0.75, 0.6153, 0.6667, 0.6153, 0.6667, 0.6153, 0.75, 0.6101, 0.25, 0.6101, 0.3333, 0.6101, 0.3333, 0.6101, 0.25, 0.6153, 0.08333, 0.6153, 0.0, 0.6153, 0.0, 0.6153, 0.08333, 0.6101, 0.9167, 0.6101, 1.0, 0.6101, 1.0, 0.6101, 0.9167, 0.6153, 0.3333, 0.6153, 0.25, 0.6153, 0.25, 0.6153, 0.3333, 0.6101, 0.08333, 0.6101, 0.1667, 0.6101, 0.1667, 0.6101, 0.08333, 0.6153, 1.0, 0.6153, 0.9167, 0.6153, 0.9167, 0.6153, 1.0, 0.6101, 0.3333, 0.6101, 0.4167, 0.6101, 0.4167, 0.6101, 0.3333, 0.6101, 0.1667, 0.6101, 0.25, 0.6101, 0.25, 0.6101, 0.1667, 0.6153, 0.1667, 0.6153, 0.08333, 0.6153, 0.08333, 0.6153, 0.1667, 0.6101, 0.5, 0.6101, 0.5833, 0.6101, 0.5833, 0.6101, 0.5, 0.6153, 0.4167, 0.6153, 0.3333, 0.6153, 0.3333, 0.6153, 0.4167, 0.6153, 0.25, 0.6153, 0.1667, 0.6153, 0.1667, 0.6153, 0.25, 0.6101, 0.75, 0.6101, 0.8333, 0.6101, 0.8333, 0.6101, 0.75, 0.6153, 0.5833, 0.6153, 0.5, 0.6153, 0.5, 0.6153, 0.5833, 0.6101, 0.4167, 0.6101, 0.5, 0.6101, 0.5, 0.6101, 0.4167, 0.6153, 0.8333, 0.6153, 0.75, 0.6153, 0.75, 0.6153, 0.8333, 0.6101, 0.5833, 0.6101, 0.6667, 0.6101, 0.6667, 0.6101, 0.5833, 0.6101, 0.1667, 0.6153, 0.1667, 0.6153, 0.25, 0.6101, 0.25, 0.6101, 0.4167, 0.6153, 0.4167, 0.6153, 0.5, 0.6101, 0.5, 0.6101, 0.6667, 0.6153, 0.6667, 0.6153, 0.75, 0.6101, 0.75, 0.6101, 0.9167, 0.6153, 0.9167, 0.6153, 1.0, 0.6101, 1.0, 0.6101, 0.5, 0.6153, 0.5, 0.6153, 0.5833, 0.6101, 0.5833, 0.6101, 0.5833, 0.6153, 0.5833, 0.6153, 0.6667, 0.6101, 0.6667, 0.6101, 0.0, 0.6153, 0.0, 0.6153, 0.08333, 0.6101, 0.08333, 0.6101, 0.08333, 0.6153, 0.08333, 0.6153, 0.1667, 0.6101, 0.1667, 0.6101, 0.75, 0.6153, 0.75, 0.6153, 0.8333, 0.6101, 0.8333, 0.6101, 0.8333, 0.6153, 0.8333, 0.6153, 0.9167, 0.6101, 0.9167, 0.6101, 0.25, 0.6153, 0.25, 0.6153, 0.3333, 0.6101, 0.3333, 0.6101, 0.3333, 0.6153, 0.3333, 0.6153, 0.4167, 0.6101, 0.4167, 0.6101, 0.75, 0.6101, 0.6667, 0.6101, 0.6667, 0.6101, 0.75, 0.6153, 0.8333, 0.6153, 0.9167, 0.6153, 0.9167, 0.6153, 0.8333, 0.6101, 0.08333, 0.6101, 0.0, 0.6101, 0.0, 0.6101, 0.08333, 0.6153, 0.6667, 0.6153, 0.75, 0.6153, 0.75, 0.6153, 0.6667, 0.6101, 0.3333, 0.6101, 0.25, 0.6101, 0.25, 0.6101, 0.3333, 0.6153, 0.0, 0.6153, 0.08333, 0.6153, 0.08333, 0.6153, 0.0, 0.6101, 1.0, 0.6101, 0.9167, 0.6101, 0.9167, 0.6101, 1.0, 0.6153, 0.25, 0.6153, 0.3333, 0.6153, 0.3333, 0.6153, 0.25, 0.6101, 0.1667, 0.6101, 0.08333, 0.6101, 0.08333, 0.6101, 0.1667, 0.6153, 0.9167, 0.6153, 1.0, 0.6153, 1.0, 0.6153, 0.9167, 0.6101, 0.4167, 0.6101, 0.3333, 0.6101, 0.3333, 0.6101, 0.4167, 0.6101, 0.25, 0.6101, 0.1667, 0.6101, 0.1667, 0.6101, 0.25])
me_cube_004.update()
me_cube_005 = bpy.data.meshes.new('Cube.005')
me_cube_005.from_pydata([(-1.0, -1.498, -1.0), (-1.0, -1.498, 1.0), (-1.0, 0.6972, -1.0), (-1.0, 0.6972, 1.0), (1.0, -1.498, -1.0), (1.0, -1.498, 1.0), (1.0, 0.6972, -1.0), (1.0, 0.6972, 1.0), (-1.0, -1.498, -0.6431), (-1.0, 0.6972, -0.6431), (1.0, 0.6972, -0.6431), (1.0, -1.498, -0.6431), (-1.0, 0.601, -1.0), (-1.0, -1.401, -1.0), (-1.0, -1.401, 1.0), (-1.0, 0.601, 1.0), (1.0, -1.401, -1.0), (1.0, 0.601, -1.0), (1.0, 0.601, 1.0), (1.0, -1.401, 1.0), (1.0, 0.601, -0.6431), (1.0, -1.401, -0.6431), (-1.0, -1.401, -0.6431), (-1.0, 0.601, -0.6431), (0.8989, 0.6972, -1.0), (-0.8989, 0.6972, -1.0), (-0.8989, 0.6972, 1.0), (0.8989, 0.6972, 1.0), (-0.8989, -1.498, -1.0), (0.8989, -1.498, -1.0), (0.8989, -1.498, 1.0), (-0.8989, -1.498, 1.0), (0.8989, -1.498, -0.6431), (-0.8989, -1.498, -0.6431), (-0.8989, 0.6972, -0.6431), (0.8989, 0.6972, -0.6431), (-0.8989, 0.601, 1.0), (0.8989, 0.601, 1.0), (-0.8989, -1.401, 1.0), (0.8989, -1.401, 1.0), (0.8989, 0.601, -1.0), (-0.8989, 0.601, -1.0), (0.8989, -1.401, -1.0), (-0.8989, -1.401, -1.0), (0.0, 0.3009, 1.0), (-0.6412, -0.4002, 1.0), (0.0, -1.101, 1.0), (0.6412, -0.4002, 1.0), (-0.8334, -0.4002, 1.0), (0.0, -1.324, 1.0), (0.8334, -0.4002, 1.0), (0.0, 0.524, 1.0), (-0.3442, 0.1762, 1.0), (0.3442, 0.1762, 1.0), (-0.5318, -0.7945, 1.0), (-0.5318, -0.005879, 1.0), (0.3442, -0.9766, 1.0), (-0.3442, -0.9766, 1.0), (0.5318, -0.005879, 1.0), (0.5318, -0.7945, 1.0), (0.02754, -0.3695, 0.9687), (0.02114, -0.3648, 0.9687), (-2.042e-07, -0.359, 0.9687), (-0.02114, -0.3648, 0.9687), (-0.02754, -0.3695, 0.9687), (-0.03311, -0.3756, 0.9687), (-0.04122, -0.4002, 0.9687), (-0.03311, -0.4248, 0.9687), (-0.02754, -0.4309, 0.9687), (-0.02114, -0.4356, 0.9687), (-2.042e-07, -0.4414, 0.9687), (0.02114, -0.4356, 0.9687), (0.02754, -0.4309, 0.9687), (0.03311, -0.4248, 0.9687), (0.04122, -0.4002, 0.9687), (0.03311, -0.3756, 0.9687), (0.02754, -0.3695, 0.8499), (0.02114, -0.3648, 0.8499), (-2.046e-07, -0.359, 0.8499), (-0.02114, -0.3648, 0.8499), (-0.02754, -0.3695, 0.8499), (-0.03311, -0.3756, 0.8499), (-0.04122, -0.4002, 0.8499), (-0.03311, -0.4248, 0.8499), (-0.02754, -0.4309, 0.8499), (-0.02114, -0.4356, 0.8499), (-2.046e-07, -0.4414, 0.8499), (0.02114, -0.4356, 0.8499), (0.02754, -0.4309, 0.8499), (0.03311, -0.4248, 0.8499), (0.04122, -0.4002, 0.8499), (0.03311, -0.3756, 0.8499), (0.02754, -0.3695, 1.045), (0.02114, -0.3648, 1.045), (-2.046e-07, -0.359, 1.045), (-0.02114, -0.3648, 1.045), (-0.02754, -0.3695, 1.045), (-0.03311, -0.3756, 1.045), (-0.04122, -0.4002, 1.045), (-0.03311, -0.4248, 1.045), (-0.02754, -0.4309, 1.045), (-0.02114, -0.4356, 1.045), (-2.046e-07, -0.4414, 1.045), (0.02114, -0.4356, 1.045), (0.02754, -0.4309, 1.045), (0.03311, -0.4248, 1.045), (0.04122, -0.4002, 1.045), (0.03311, -0.3756, 1.045)], [], [(23, 15, 3, 9), (35, 27, 7, 10), (21, 19, 5, 11), (33, 31, 1, 8), (42, 16, 4, 29), (38, 14, 1, 31), (28, 33, 8, 0), (16, 21, 11, 4), (24, 35, 10, 6), (12, 23, 9, 2), (0, 8, 22, 13), (13, 22, 23, 12), (6, 10, 20, 17), (17, 20, 21, 16), (26, 3, 15, 36), (36, 15, 14, 38), (24, 6, 17, 40), (40, 17, 16, 42), (10, 7, 18, 20), (20, 18, 19, 21), (8, 1, 14, 22), (22, 14, 15, 23), (12, 41, 43, 13), (41, 40, 42, 43), (2, 25, 41, 12), (25, 24, 40, 41), (18, 37, 39, 19), (7, 27, 37, 18), (27, 26, 36, 37), (2, 9, 34, 25), (25, 34, 35, 24), (4, 11, 32, 29), (29, 32, 33, 28), (19, 39, 30, 5), (39, 38, 31, 30), (13, 43, 28, 0), (43, 42, 29, 28), (11, 5, 30, 32), (32, 30, 31, 33), (9, 3, 26, 34), (34, 26, 27, 35), (38, 39, 49), (39, 37, 50), (37, 36, 51), (36, 38, 48), (44, 62, 61, 53), (65, 64, 36, 55), (45, 66, 65, 55), (69, 68, 38, 57), (46, 70, 69, 57), (73, 72, 39, 59), (47, 74, 73, 59), (63, 62, 44, 52), (38, 45, 48), (45, 36, 48), (39, 46, 49), (46, 38, 49), (37, 47, 50), (47, 39, 50), (36, 44, 51), (44, 37, 51), (67, 66, 45, 54), (44, 36, 52), (37, 44, 53), (38, 68, 67, 54), (71, 70, 46, 56), (45, 38, 54), (36, 45, 55), (39, 72, 71, 56), (75, 74, 47, 58), (46, 39, 56), (38, 46, 57), (36, 64, 63, 52), (47, 37, 58), (39, 47, 59), (61, 60, 37, 53), (75, 60, 76, 91), (37, 60, 75, 58), (80, 81, 97, 96), (74, 75, 91, 90), (67, 68, 84, 83), (60, 61, 77, 76), (68, 69, 85, 84), (61, 62, 78, 77), (69, 70, 86, 85), (62, 63, 79, 78), (70, 71, 87, 86), (63, 64, 80, 79), (71, 72, 88, 87), (64, 65, 81, 80), (72, 73, 89, 88), (65, 66, 82, 81), (73, 74, 90, 89), (66, 67, 83, 82), (92, 93, 94, 95, 96, 97, 98, 99, 100, 101, 102, 103, 104, 105, 106, 107), (88, 89, 105, 104), (81, 82, 98, 97), (89, 90, 106, 105), (82, 83, 99, 98), (91, 76, 92, 107), (90, 91, 107, 106), (83, 84, 100, 99), (76, 77, 93, 92), (84, 85, 101, 100), (77, 78, 94, 93), (85, 86, 102, 101), (78, 79, 95, 94), (86, 87, 103, 102), (79, 80, 96, 95), (87, 88, 104, 103)])
me_cube_005.polygons.foreach_set('use_smooth', [True] * 110)
_uv = me_cube_005.uv_layers.new(name='UVMap')
_uv.uv.foreach_set('vector', [0.6049, 0.1667, 0.625, 0.1667, 0.625, 0.25, 0.6049, 0.25, 0.6049, 0.4167, 0.625, 0.4167, 0.625, 0.5, 0.6049, 0.5, 0.6049, 0.6667, 0.625, 0.6667, 0.625, 0.75, 0.6049, 0.75, 0.6049, 0.9167, 0.625, 0.9167, 0.625, 1.0, 0.6049, 1.0, 0.2917, 0.6667, 0.375, 0.6667, 0.375, 0.75, 0.2917, 0.75, 0.7917, 0.6667, 0.875, 0.6667, 0.875, 0.75, 0.7917, 0.75, 0.375, 0.9167, 0.6049, 0.9167, 0.6049, 1.0, 0.375, 1.0, 0.375, 0.6667, 0.6049, 0.6667, 0.6049, 0.75, 0.375, 0.75, 0.375, 0.4167, 0.6049, 0.4167, 0.6049, 0.5, 0.375, 0.5, 0.375, 0.1667, 0.6049, 0.1667, 0.6049, 0.25, 0.375, 0.25, 0.375, 0.0, 0.6049, 0.0, 0.6049, 0.08333, 0.375, 0.08333, 0.375, 0.08333, 0.6049, 0.08333, 0.6049, 0.1667, 0.375, 0.1667, 0.375, 0.5, 0.6049, 0.5, 0.6049, 0.5833, 0.375, 0.5833, 0.375, 0.5833, 0.6049, 0.5833, 0.6049, 0.6667, 0.375, 0.6667, 0.7917, 0.5, 0.875, 0.5, 0.875, 0.5833, 0.7917, 0.5833, 0.7917, 0.5833, 0.875, 0.5833, 0.875, 0.6667, 0.7917, 0.6667, 0.2917, 0.5, 0.375, 0.5, 0.375, 0.5833, 0.2917, 0.5833, 0.2917, 0.5833, 0.375, 0.5833, 0.375, 0.6667, 0.2917, 0.6667, 0.6049, 0.5, 0.625, 0.5, 0.625, 0.5833, 0.6049, 0.5833, 0.6049, 0.5833, 0.625, 0.5833, 0.625, 0.6667, 0.6049, 0.6667, 0.6049, 0.0, 0.625, 0.0, 0.625, 0.08333, 0.6049, 0.08333, 0.6049, 0.08333, 0.625, 0.08333, 0.625, 0.1667, 0.6049, 0.1667, 0.125, 0.5833, 0.2083, 0.5833, 0.2083, 0.6667, 0.125, 0.6667, 0.2083, 0.5833, 0.2917, 0.5833, 0.2917, 0.6667, 0.2083, 0.6667, 0.125, 0.5, 0.2083, 0.5, 0.2083, 0.5833, 0.125, 0.5833, 0.2083, 0.5, 0.2917, 0.5, 0.2917, 0.5833, 0.2083, 0.5833, 0.625, 0.5833, 0.7083, 0.5833, 0.7083, 0.6667, 0.625, 0.6667, 0.625, 0.5, 0.7083, 0.5, 0.7083, 0.5833, 0.625, 0.5833, 0.7083, 0.5, 0.7917, 0.5, 0.7917, 0.5833, 0.7083, 0.5833, 0.375, 0.25, 0.6049, 0.25, 0.6049, 0.3333, 0.375, 0.3333, 0.375, 0.3333, 0.6049, 0.3333, 0.6049, 0.4167, 0.375, 0.4167, 0.375, 0.75, 0.6049, 0.75, 0.6049, 0.8333, 0.375, 0.8333, 0.375, 0.8333, 0.6049, 0.8333, 0.6049, 0.9167, 0.375, 0.9167, 0.625, 0.6667, 0.7083, 0.6667, 0.7083, 0.75, 0.625, 0.75, 0.7083, 0.6667, 0.7917, 0.6667, 0.7917, 0.75, 0.7083, 0.75, 0.125, 0.6667, 0.2083, 0.6667, 0.2083, 0.75, 0.125, 0.75, 0.2083, 0.6667, 0.2917, 0.6667, 0.2917, 0.75, 0.2083, 0.75, 0.6049, 0.75, 0.625, 0.75, 0.625, 0.8333, 0.6049, 0.8333, 0.6049, 0.8333, 0.625, 0.8333, 0.625, 0.9167, 0.6049, 0.9167, 0.6049, 0.25, 0.625, 0.25, 0.625, 0.3333, 0.6049, 0.3333, 0.6049, 0.3333, 0.625, 0.3333, 0.625, 0.4167, 0.6049, 0.4167, 0.7917, 0.6667, 0.7083, 0.6667, 0.75, 0.6635, 0.7083, 0.6667, 0.7083, 0.5833, 0.7114, 0.625, 0.7083, 0.5833, 0.7917, 0.5833, 0.75, 0.5865, 0.7917, 0.5833, 0.7917, 0.6667, 0.7886, 0.625, 0.75, 0.5958, 0.75, 0.6229, 0.7488, 0.6232, 0.734, 0.601, 0.7519, 0.6238, 0.7515, 0.6235, 0.7917, 0.5833, 0.7747, 0.6086, 0.7797, 0.625, 0.7523, 0.625, 0.7519, 0.6238, 0.7747, 0.6086, 0.7512, 0.6268, 0.7515, 0.6265, 0.7917, 0.6667, 0.766, 0.649, 0.75, 0.6542, 0.75, 0.6271, 0.7512, 0.6268, 0.766, 0.649, 0.7481, 0.6262, 0.7485, 0.6265, 0.7083, 0.6667, 0.7253, 0.6414, 0.7203, 0.625, 0.7477, 0.625, 0.7481, 0.6262, 0.7253, 0.6414, 0.7512, 0.6232, 0.75, 0.6229, 0.75, 0.5958, 0.766, 0.601, 0.7917, 0.6667, 0.7797, 0.625, 0.7886, 0.625, 0.7797, 0.625, 0.7917, 0.5833, 0.7886, 0.625, 0.7083, 0.6667, 0.75, 0.6542, 0.75, 0.6635, 0.75, 0.6542, 0.7917, 0.6667, 0.75, 0.6635, 0.7083, 0.5833, 0.7203, 0.625, 0.7114, 0.625, 0.7203, 0.625, 0.7083, 0.6667, 0.7114, 0.625, 0.7917, 0.5833, 0.75, 0.5958, 0.75, 0.5865, 0.75, 0.5958, 0.7083, 0.5833, 0.75, 0.5865, 0.7519, 0.6262, 0.7523, 0.625, 0.7797, 0.625, 0.7747, 0.6414, 0.75, 0.5958, 0.7917, 0.5833, 0.766, 0.601, 0.7083, 0.5833, 0.75, 0.5958, 0.734, 0.601, 0.7917, 0.6667, 0.7515, 0.6265, 0.7519, 0.6262, 0.7747, 0.6414, 0.7488, 0.6268, 0.75, 0.6271, 0.75, 0.6542, 0.734, 0.649, 0.7797, 0.625, 0.7917, 0.6667, 0.7747, 0.6414, 0.7917, 0.5833, 0.7797, 0.625, 0.7747, 0.6086, 0.7083, 0.6667, 0.7485, 0.6265, 0.7488, 0.6268, 0.734, 0.649, 0.7481, 0.6238, 0.7477, 0.625, 0.7203, 0.625, 0.7253, 0.6086, 0.75, 0.6542, 0.7083, 0.6667, 0.734, 0.649, 0.7917, 0.6667, 0.75, 0.6542, 0.766, 0.649, 0.7917, 0.5833, 0.7515, 0.6235, 0.7512, 0.6232, 0.766, 0.601, 0.7203, 0.625, 0.7083, 0.5833, 0.7253, 0.6086, 0.7083, 0.6667, 0.7203, 0.625, 0.7253, 0.6414, 0.7488, 0.6232, 0.7485, 0.6235, 0.7083, 0.5833, 0.734, 0.601, 0.7481, 0.6238, 0.7485, 0.6235, 0.7485, 0.6235, 0.7481, 0.6238, 0.7083, 0.5833, 0.7485, 0.6235, 0.7481, 0.6238, 0.7253, 0.6086, 0.7515, 0.6235, 0.7519, 0.6238, 0.7519, 0.6238, 0.7515, 0.6235, 0.7477, 0.625, 0.7481, 0.6238, 0.7481, 0.6238, 0.7477, 0.625, 0.7519, 0.6262, 0.7515, 0.6265, 0.7515, 0.6265, 0.7519, 0.6262, 0.7485, 0.6235, 0.7488, 0.6232, 0.7488, 0.6232, 0.7485, 0.6235, 0.7515, 0.6265, 0.7512, 0.6268, 0.7512, 0.6268, 0.7515, 0.6265, 0.7488, 0.6232, 0.75, 0.6229, 0.75, 0.6229, 0.7488, 0.6232, 0.7512, 0.6268, 0.75, 0.6271, 0.75, 0.6271, 0.7512, 0.6268, 0.75, 0.6229, 0.7512, 0.6232, 0.7512, 0.6232, 0.75, 0.6229, 0.75, 0.6271, 0.7488, 0.6268, 0.7488, 0.6268, 0.75, 0.6271, 0.7512, 0.6232, 0.7515, 0.6235, 0.7515, 0.6235, 0.7512, 0.6232, 0.7488, 0.6268, 0.7485, 0.6265, 0.7485, 0.6265, 0.7488, 0.6268, 0.7515, 0.6235, 0.7519, 0.6238, 0.7519, 0.6238, 0.7515, 0.6235, 0.7485, 0.6265, 0.7481, 0.6262, 0.7481, 0.6262, 0.7485, 0.6265, 0.7519, 0.6238, 0.7523, 0.625, 0.7523, 0.625, 0.7519, 0.6238, 0.7481, 0.6262, 0.7477, 0.625, 0.7477, 0.625, 0.7481, 0.6262, 0.7523, 0.625, 0.7519, 0.6262, 0.7519, 0.6262, 0.7523, 0.625, 0.7485, 0.6235, 0.7488, 0.6232, 0.75, 0.6229, 0.7512, 0.6232, 0.7515, 0.6235, 0.7519, 0.6238, 0.7523, 0.625, 0.7519, 0.6262, 0.7515, 0.6265, 0.7512, 0.6268, 0.75, 0.6271, 0.7488, 0.6268, 0.7485, 0.6265, 0.7481, 0.6262, 0.7477, 0.625, 0.7481, 0.6238, 0.7485, 0.6265, 0.7481, 0.6262, 0.7481, 0.6262, 0.7485, 0.6265, 0.7519, 0.6238, 0.7523, 0.625, 0.7523, 0.625, 0.7519, 0.6238, 0.7481, 0.6262, 0.7477, 0.625, 0.7477, 0.625, 0.7481, 0.6262, 0.7523, 0.625, 0.7519, 0.6262, 0.7519, 0.6262, 0.7523, 0.625, 0.7481, 0.6238, 0.7485, 0.6235, 0.7485, 0.6235, 0.7481, 0.6238, 0.7477, 0.625, 0.7481, 0.6238, 0.7481, 0.6238, 0.7477, 0.625, 0.7519, 0.6262, 0.7515, 0.6265, 0.7515, 0.6265, 0.7519, 0.6262, 0.7485, 0.6235, 0.7488, 0.6232, 0.7488, 0.6232, 0.7485, 0.6235, 0.7515, 0.6265, 0.7512, 0.6268, 0.7512, 0.6268, 0.7515, 0.6265, 0.7488, 0.6232, 0.75, 0.6229, 0.75, 0.6229, 0.7488, 0.6232, 0.7512, 0.6268, 0.75, 0.6271, 0.75, 0.6271, 0.7512, 0.6268, 0.75, 0.6229, 0.7512, 0.6232, 0.7512, 0.6232, 0.75, 0.6229, 0.75, 0.6271, 0.7488, 0.6268, 0.7488, 0.6268, 0.75, 0.6271, 0.7512, 0.6232, 0.7515, 0.6235, 0.7515, 0.6235, 0.7512, 0.6232, 0.7488, 0.6268, 0.7485, 0.6265, 0.7485, 0.6265, 0.7488, 0.6268])
me_cube_005.update()

# ---- objects
ob_cube = bpy.data.objects.new('Cube', me_cube)
ob_light = bpy.data.objects.new('Light', light_light)
ob_camera = bpy.data.objects.new('Camera', cam_camera)
ob_cube_001 = bpy.data.objects.new('Cube.001', me_cube_001)
ob_cube_002 = bpy.data.objects.new('Cube.002', me_cube_002)
ob_cube_003 = bpy.data.objects.new('Cube.003', me_cube_003)
ob_cube_004 = bpy.data.objects.new('Cube.004', me_cube_004)
ob_cube_005 = bpy.data.objects.new('Cube.005', me_cube_005)

# ---- transforms, parenting, visibility, modifiers, constraints
ob_cube.location = (0.3112, -0.7195, 0.3447)
ob_cube.rotation_euler = (1.253e-08, 0.416, -0.5319)
ob_cube.lock_rotations_4d = False
ob_cube.empty_display_type = 'ARROWS'
ob_cube.lineart.crease_threshold = 0.0
_m = ob_cube.modifiers.new('Subdivision', 'SUBSURF')
_m.levels = 2
_m = ob_cube.modifiers.new('Mirror', 'MIRROR')
_m.use_axis = (False, True, False)
_m.mirror_object = ob_cube_001
ob_light.location = (4.076, 1.005, 5.904)
ob_light.rotation_euler = (0.6503, 0.05522, 1.866)
ob_light.lock_rotations_4d = False
ob_light.empty_display_type = 'ARROWS'
ob_light.color = (0.0, 0.0, 0.0, 0.0)
ob_light.lineart.crease_threshold = 0.0
ob_camera.location = (7.359, -6.926, 4.958)
ob_camera.rotation_euler = (1.109, 0.0, 0.8149)
ob_camera.lock_rotations_4d = False
ob_camera.empty_display_type = 'ARROWS'
ob_camera.color = (0.0, 0.0, 0.0, 0.0)
ob_camera.display_type = 'WIRE'
ob_camera.lineart.crease_threshold = 0.0
ob_cube_001.location = (0.06025, 0.0, 0.0)
ob_cube_001.scale = (0.4, 1.033, 0.05)
ob_cube_002.location = (0.454, 0.9771, -0.09415)
_m = ob_cube_002.modifiers.new('Mirror', 'MIRROR')
_m.use_axis = (True, True, False)
_m.mirror_object = ob_cube_001
ob_cube_003.location = (0.0, 0.6, 0.1)
ob_cube_003.scale = (0.4, 0.4, 0.08)
_m = ob_cube_003.modifiers.new('Subdivision', 'SUBSURF')
_m.levels = 2
_m.render_levels = 1
_m = ob_cube_003.modifiers.new('Mirror', 'MIRROR')
_m.use_axis = (False, True, False)
_m.use_mirror_merge = False
_m.mirror_object = ob_cube_001
ob_cube_004.location = (-5.805e-17, -0.9575, 0.2302)
ob_cube_004.rotation_euler = (1.571, 2.22e-16, 2.22e-16)
ob_cube_004.scale = (0.4, 0.4, 0.08)
_m = ob_cube_004.modifiers.new('Subdivision', 'SUBSURF')
_m.render_levels = 1
_m = ob_cube_004.modifiers.new('Mirror', 'MIRROR')
_m.use_axis = (False, True, False)
_m.use_mirror_merge = False
_m.mirror_object = ob_cube_001
ob_cube_005.location = (0.5237, 0.6, 0.4249)
ob_cube_005.rotation_euler = (-1.268e-07, -1.459, 7.545e-09)
ob_cube_005.scale = (0.4, 0.4, 0.08)
_m = ob_cube_005.modifiers.new('Subdivision', 'SUBSURF')
_m.levels = 2
_m.render_levels = 1
_m = ob_cube_005.modifiers.new('Mirror', 'MIRROR')
_m.use_axis = (False, True, False)
_m.use_mirror_merge = False
_m.mirror_object = ob_cube_001

# ---- collection membership
col_collection.objects.link(ob_cube)
col_collection.objects.link(ob_light)
col_collection.objects.link(ob_camera)
col_collection.objects.link(ob_cube_001)
col_collection.objects.link(ob_cube_002)
col_collection.objects.link(ob_cube_003)
col_collection.objects.link(ob_cube_004)
col_collection.objects.link(ob_cube_005)

# ---- scene / render settings (as saved in the file)
scene.camera = ob_camera
scene.frame_start = 1; scene.frame_end = 250; scene.frame_set(1)
scene.render.engine = 'CYCLES'
bpy.context.view_layer.update()
